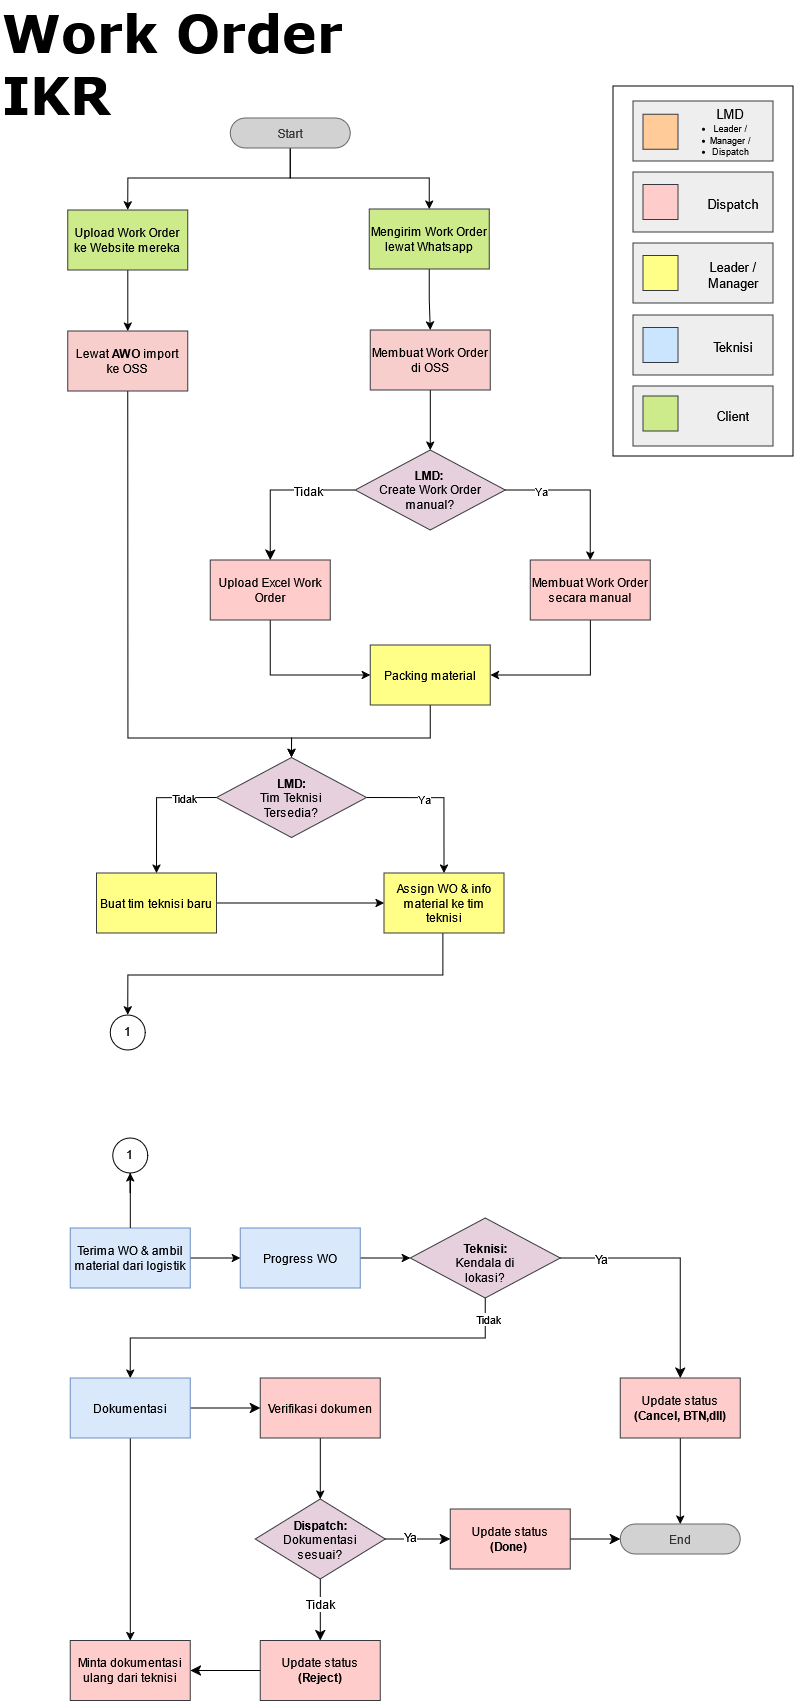

The diagram above was exported from draw.io. Its source (the exported page's mxGraphModel, read from the mxfile embedded in the PNG):
<mxGraphModel dx="4203" dy="1940" grid="1" gridSize="10" guides="1" tooltips="1" connect="1" arrows="1" fold="1" page="1" pageScale="1" pageWidth="850" pageHeight="1100" math="0" shadow="0">
  <root>
    <mxCell id="0" />
    <mxCell id="1" parent="0" />
    <mxCell id="2" edge="1" parent="1" source="6" style="edgeStyle=orthogonalEdgeStyle;rounded=0;orthogonalLoop=1;jettySize=auto;html=1;entryX=0.5;entryY=0;entryDx=0;entryDy=0;exitX=1;exitY=0.5;exitDx=0;exitDy=0;" target="8">
      <mxGeometry relative="1" as="geometry" />
    </mxCell>
    <mxCell id="3" connectable="0" parent="2" style="edgeLabel;html=1;align=center;verticalAlign=middle;resizable=0;points=[];" value="Ya" vertex="1">
      <mxGeometry relative="1" x="-0.3085" y="2" as="geometry">
        <mxPoint x="-19" y="2" as="offset" />
      </mxGeometry>
    </mxCell>
    <mxCell id="4" edge="1" parent="1" source="6" style="edgeStyle=orthogonalEdgeStyle;rounded=0;orthogonalLoop=1;jettySize=auto;html=1;fontSize=12;startSize=8;endSize=8;entryX=0.5;entryY=0;entryDx=0;entryDy=0;exitX=0;exitY=0.5;exitDx=0;exitDy=0;" target="10">
      <mxGeometry relative="1" as="geometry">
        <mxPoint x="3730" y="508" as="targetPoint" />
      </mxGeometry>
    </mxCell>
    <mxCell id="5" connectable="0" parent="4" style="edgeLabel;html=1;align=center;verticalAlign=middle;resizable=0;points=[];fontSize=12;" value="Tidak" vertex="1">
      <mxGeometry relative="1" x="-0.4316" y="-1" as="geometry">
        <mxPoint x="-5" y="1" as="offset" />
      </mxGeometry>
    </mxCell>
    <mxCell id="6" parent="1" style="rhombus;whiteSpace=wrap;html=1;shapeInside=1;fillColor=#E6D0DE;strokeColor=#36393d;" value="&lt;b&gt;LMD:&amp;nbsp;&lt;br&gt;&lt;/b&gt;Create Work Order manual?" vertex="1">
      <mxGeometry height="80" width="150" x="3785" y="452" as="geometry" />
    </mxCell>
    <mxCell id="7" edge="1" parent="1" source="8" style="edgeStyle=orthogonalEdgeStyle;rounded=0;orthogonalLoop=1;jettySize=auto;html=1;entryX=1;entryY=0.5;entryDx=0;entryDy=0;exitX=0.5;exitY=1;exitDx=0;exitDy=0;" target="21">
      <mxGeometry relative="1" as="geometry">
        <Array as="points">
          <mxPoint x="4020" y="677" />
        </Array>
      </mxGeometry>
    </mxCell>
    <mxCell id="8" parent="1" style="rounded=0;whiteSpace=wrap;html=1;fillColor=#ffcccc;strokeColor=#36393d;" value="Membuat Work Order secara manual" vertex="1">
      <mxGeometry height="60" width="120" x="3960" y="562" as="geometry" />
    </mxCell>
    <mxCell id="9" edge="1" parent="1" source="10" style="edgeStyle=orthogonalEdgeStyle;rounded=0;orthogonalLoop=1;jettySize=auto;html=1;entryX=0;entryY=0.5;entryDx=0;entryDy=0;exitX=0.5;exitY=1;exitDx=0;exitDy=0;" target="21">
      <mxGeometry relative="1" as="geometry">
        <Array as="points">
          <mxPoint x="3700" y="677" />
        </Array>
      </mxGeometry>
    </mxCell>
    <mxCell id="10" parent="1" style="rounded=0;whiteSpace=wrap;html=1;fillColor=#ffcccc;strokeColor=#36393d;" value="&lt;div&gt;Upload Excel Work Order&lt;/div&gt;" vertex="1">
      <mxGeometry height="60" width="120" x="3640" y="562" as="geometry" />
    </mxCell>
    <mxCell id="11" edge="1" parent="1" source="12" style="edgeStyle=orthogonalEdgeStyle;rounded=0;orthogonalLoop=1;jettySize=auto;html=1;entryX=0;entryY=0.5;entryDx=0;entryDy=0;" target="19">
      <mxGeometry relative="1" as="geometry" />
    </mxCell>
    <mxCell id="12" parent="1" style="rounded=0;whiteSpace=wrap;html=1;fillColor=#ffff88;strokeColor=#36393d;" value="Buat tim teknisi baru" vertex="1">
      <mxGeometry height="60" width="120" x="3526.25" y="875" as="geometry" />
    </mxCell>
    <mxCell id="13" edge="1" parent="1" source="17" style="edgeStyle=orthogonalEdgeStyle;rounded=0;orthogonalLoop=1;jettySize=auto;html=1;entryX=0.5;entryY=0;entryDx=0;entryDy=0;exitX=0;exitY=0.5;exitDx=0;exitDy=0;" target="12">
      <mxGeometry relative="1" as="geometry">
        <Array as="points">
          <mxPoint x="3586.25" y="799.5" />
        </Array>
      </mxGeometry>
    </mxCell>
    <mxCell id="14" connectable="0" parent="13" style="edgeLabel;html=1;align=center;verticalAlign=middle;resizable=0;points=[];" value="Tidak" vertex="1">
      <mxGeometry relative="1" x="-0.5164" y="-1" as="geometry">
        <mxPoint as="offset" />
      </mxGeometry>
    </mxCell>
    <mxCell id="15" edge="1" parent="1" source="17" style="edgeStyle=orthogonalEdgeStyle;rounded=0;orthogonalLoop=1;jettySize=auto;html=1;entryX=0.5;entryY=0;entryDx=0;entryDy=0;exitX=1;exitY=0.5;exitDx=0;exitDy=0;" target="19">
      <mxGeometry relative="1" as="geometry" />
    </mxCell>
    <mxCell id="16" connectable="0" parent="15" style="edgeLabel;html=1;align=center;verticalAlign=middle;resizable=0;points=[];" value="Ya" vertex="1">
      <mxGeometry relative="1" x="-0.1244" y="-1" as="geometry">
        <mxPoint x="-10" y="-1" as="offset" />
      </mxGeometry>
    </mxCell>
    <mxCell id="17" parent="1" style="rhombus;whiteSpace=wrap;html=1;shapeInside=1;fillColor=#E6D0DE;strokeColor=#36393d;" value="&lt;b&gt;LMD:&lt;br&gt;&lt;/b&gt;Tim Teknisi Tersedia?" vertex="1">
      <mxGeometry height="80" width="150" x="3646.25" y="759.5" as="geometry" />
    </mxCell>
    <mxCell id="18" edge="1" parent="1" source="19" style="edgeStyle=orthogonalEdgeStyle;rounded=0;orthogonalLoop=1;jettySize=auto;html=1;entryX=0.5;entryY=0;entryDx=0;entryDy=0;" target="58">
      <mxGeometry relative="1" as="geometry">
        <Array as="points">
          <mxPoint x="3872.5" y="977" />
          <mxPoint x="3557.5" y="977" />
        </Array>
        <mxPoint x="3872.5" y="937" as="targetPoint" />
      </mxGeometry>
    </mxCell>
    <mxCell id="19" parent="1" style="rounded=0;whiteSpace=wrap;html=1;fillColor=#ffff88;strokeColor=#36393d;" value="Assign WO &amp;amp; info material ke tim teknisi" vertex="1">
      <mxGeometry height="60" width="120" x="3813.75" y="875" as="geometry" />
    </mxCell>
    <mxCell id="20" edge="1" parent="1" source="21" style="edgeStyle=orthogonalEdgeStyle;rounded=0;orthogonalLoop=1;jettySize=auto;html=1;entryX=0.5;entryY=0;entryDx=0;entryDy=0;" target="17">
      <mxGeometry relative="1" as="geometry">
        <Array as="points">
          <mxPoint x="3860" y="740" />
          <mxPoint x="3721.31" y="740" />
        </Array>
      </mxGeometry>
    </mxCell>
    <mxCell id="21" parent="1" style="rounded=0;whiteSpace=wrap;html=1;fillColor=#ffff88;strokeColor=#36393d;" value="Packing material" vertex="1">
      <mxGeometry height="60" width="120" x="3800" y="647" as="geometry" />
    </mxCell>
    <mxCell id="22" edge="1" parent="1" source="23" style="edgeStyle=orthogonalEdgeStyle;rounded=0;orthogonalLoop=1;jettySize=auto;html=1;entryX=0.5;entryY=0;entryDx=0;entryDy=0;" target="6">
      <mxGeometry relative="1" as="geometry" />
    </mxCell>
    <mxCell id="23" parent="1" style="rounded=0;whiteSpace=wrap;html=1;fillColor=#F8CECC;strokeColor=#36393d;gradientDirection=south;" value="Membuat Work Order di OSS" vertex="1">
      <mxGeometry height="60" width="120" x="3800" y="332" as="geometry" />
    </mxCell>
    <mxCell id="24" edge="1" parent="1" source="26" style="edgeStyle=orthogonalEdgeStyle;rounded=0;orthogonalLoop=1;jettySize=auto;html=1;entryX=0;entryY=0.5;entryDx=0;entryDy=0;" target="57">
      <mxGeometry relative="1" as="geometry" />
    </mxCell>
    <mxCell id="25" edge="1" parent="1" source="60" style="edgeStyle=orthogonalEdgeStyle;rounded=0;orthogonalLoop=1;jettySize=auto;html=1;">
      <mxGeometry relative="1" as="geometry">
        <mxPoint x="3560" y="1170" as="targetPoint" />
      </mxGeometry>
    </mxCell>
    <mxCell id="26" parent="1" style="rounded=0;whiteSpace=wrap;html=1;fillColor=#dae8fc;strokeColor=#6c8ebf;" value="Terima WO &amp;amp; ambil material dari logistik" vertex="1">
      <mxGeometry height="60" width="120" x="3500" y="1230" as="geometry" />
    </mxCell>
    <mxCell id="27" edge="1" parent="1" source="31" style="edgeStyle=orthogonalEdgeStyle;rounded=0;orthogonalLoop=1;jettySize=auto;html=1;entryX=0.5;entryY=0;entryDx=0;entryDy=0;exitX=0.5;exitY=1;exitDx=0;exitDy=0;" target="34">
      <mxGeometry relative="1" as="geometry">
        <mxPoint x="3560" y="1423" as="sourcePoint" />
        <mxPoint x="3610" y="1463" as="targetPoint" />
      </mxGeometry>
    </mxCell>
    <mxCell id="28" connectable="0" parent="27" style="edgeLabel;html=1;align=center;verticalAlign=middle;resizable=0;points=[];" value="Tidak" vertex="1">
      <mxGeometry relative="1" x="-0.6713" y="5" as="geometry">
        <mxPoint x="32" y="-25" as="offset" />
      </mxGeometry>
    </mxCell>
    <mxCell id="29" edge="1" parent="1" source="31" style="edgeStyle=orthogonalEdgeStyle;rounded=0;orthogonalLoop=1;jettySize=auto;html=1;entryX=0.5;entryY=0;entryDx=0;entryDy=0;fontSize=12;startSize=8;endSize=8;" target="36">
      <mxGeometry relative="1" as="geometry">
        <Array as="points">
          <mxPoint x="4110" y="1260" />
        </Array>
      </mxGeometry>
    </mxCell>
    <mxCell id="30" connectable="0" parent="29" style="edgeLabel;html=1;align=center;verticalAlign=middle;resizable=0;points=[];fontSize=12;" value="Ya" vertex="1">
      <mxGeometry relative="1" x="-0.5023" y="-4" as="geometry">
        <mxPoint x="-20" y="-4" as="offset" />
      </mxGeometry>
    </mxCell>
    <mxCell id="31" parent="1" style="rhombus;whiteSpace=wrap;html=1;shapeInside=1;fillColor=#E6D0DE;strokeColor=#36393d;" value="&lt;b&gt;Teknisi:&lt;/b&gt;&lt;br&gt;Kendala di lokasi?" vertex="1">
      <mxGeometry height="80" width="150" x="3840" y="1220" as="geometry" />
    </mxCell>
    <mxCell id="32" edge="1" parent="1" source="34" style="edgeStyle=orthogonalEdgeStyle;rounded=0;orthogonalLoop=1;jettySize=auto;html=1;entryX=0;entryY=0.5;entryDx=0;entryDy=0;fontSize=12;startSize=8;endSize=8;" target="53">
      <mxGeometry relative="1" as="geometry" />
    </mxCell>
    <mxCell id="33" edge="1" parent="1" source="34" style="edgeStyle=orthogonalEdgeStyle;rounded=0;orthogonalLoop=1;jettySize=auto;html=1;entryX=0.5;entryY=0;entryDx=0;entryDy=0;" target="42">
      <mxGeometry relative="1" as="geometry" />
    </mxCell>
    <mxCell id="34" parent="1" style="rounded=0;whiteSpace=wrap;html=1;fillColor=#dae8fc;strokeColor=#6c8ebf;" value="Dokumentasi" vertex="1">
      <mxGeometry height="60" width="120" x="3500" y="1380" as="geometry" />
    </mxCell>
    <mxCell id="35" edge="1" parent="1" source="36" style="edgeStyle=orthogonalEdgeStyle;rounded=0;orthogonalLoop=1;jettySize=auto;html=1;entryX=0.5;entryY=0;entryDx=0;entryDy=0;" target="50">
      <mxGeometry relative="1" as="geometry" />
    </mxCell>
    <mxCell id="36" parent="1" style="rounded=0;whiteSpace=wrap;html=1;fillColor=#ffcccc;strokeColor=#36393d;" value="Update status&lt;br&gt;&lt;b&gt;(Cancel, BTN,dll)&lt;/b&gt;" vertex="1">
      <mxGeometry height="60" width="120" x="4050" y="1380" as="geometry" />
    </mxCell>
    <mxCell id="37" edge="1" parent="1" source="41" style="edgeStyle=orthogonalEdgeStyle;rounded=0;orthogonalLoop=1;jettySize=auto;html=1;entryX=0.5;entryY=0;entryDx=0;entryDy=0;fontSize=12;startSize=8;endSize=8;exitX=0.5;exitY=1;exitDx=0;exitDy=0;" target="46">
      <mxGeometry relative="1" as="geometry">
        <mxPoint x="3750" y="1531.4999999999998" as="targetPoint" />
      </mxGeometry>
    </mxCell>
    <mxCell id="38" connectable="0" parent="37" style="edgeLabel;html=1;align=center;verticalAlign=middle;resizable=0;points=[];fontSize=12;" value="Tidak" vertex="1">
      <mxGeometry relative="1" x="-0.2727" y="-1" as="geometry">
        <mxPoint as="offset" />
      </mxGeometry>
    </mxCell>
    <mxCell id="39" edge="1" parent="1" source="41" style="edgeStyle=none;curved=1;rounded=0;orthogonalLoop=1;jettySize=auto;html=1;entryX=0;entryY=0.5;entryDx=0;entryDy=0;fontSize=12;startSize=8;endSize=8;" target="44">
      <mxGeometry relative="1" as="geometry" />
    </mxCell>
    <mxCell id="40" connectable="0" parent="39" style="edgeLabel;html=1;align=center;verticalAlign=middle;resizable=0;points=[];fontSize=12;" value="Ya" vertex="1">
      <mxGeometry relative="1" x="-0.2586" y="3" as="geometry">
        <mxPoint as="offset" />
      </mxGeometry>
    </mxCell>
    <mxCell id="41" parent="1" style="rhombus;whiteSpace=wrap;html=1;shapeInside=1;fillColor=#E6D0DE;strokeColor=#36393d;" value="&lt;b&gt;Dispatch:&lt;br&gt;&lt;/b&gt;Dokumentasi sesuai?" vertex="1">
      <mxGeometry height="80" width="130" x="3685" y="1501" as="geometry" />
    </mxCell>
    <mxCell id="42" parent="1" style="rounded=0;whiteSpace=wrap;html=1;fillColor=#ffcccc;strokeColor=#36393d;" value="Minta dokumentasi ulang dari teknisi" vertex="1">
      <mxGeometry height="60" width="120" x="3500" y="1642.5" as="geometry" />
    </mxCell>
    <mxCell id="43" edge="1" parent="1" source="44" style="edgeStyle=none;curved=1;rounded=0;orthogonalLoop=1;jettySize=auto;html=1;entryX=0;entryY=0.5;entryDx=0;entryDy=0;fontSize=12;startSize=8;endSize=8;exitX=1;exitY=0.5;exitDx=0;exitDy=0;" target="50">
      <mxGeometry relative="1" as="geometry">
        <mxPoint x="4312.5" y="1714" as="targetPoint" />
      </mxGeometry>
    </mxCell>
    <mxCell id="44" parent="1" style="rounded=0;whiteSpace=wrap;html=1;fillColor=#ffcccc;strokeColor=#36393d;" value="Update status&lt;div&gt;&lt;b&gt;(Done)&lt;/b&gt;&amp;nbsp;&lt;/div&gt;" vertex="1">
      <mxGeometry height="60" width="120" x="3880" y="1511" as="geometry" />
    </mxCell>
    <mxCell id="45" edge="1" parent="1" source="46" style="edgeStyle=none;curved=1;rounded=0;orthogonalLoop=1;jettySize=auto;html=1;entryX=1;entryY=0.5;entryDx=0;entryDy=0;fontSize=12;startSize=8;endSize=8;exitX=0;exitY=0.5;exitDx=0;exitDy=0;" target="42">
      <mxGeometry relative="1" as="geometry" />
    </mxCell>
    <mxCell id="46" parent="1" style="rounded=0;whiteSpace=wrap;html=1;fillColor=#ffcccc;strokeColor=#36393d;" value="Update status&lt;div&gt;&lt;b&gt;(Reject)&lt;/b&gt;&lt;/div&gt;" vertex="1">
      <mxGeometry height="60" width="120" x="3690" y="1642.5" as="geometry" />
    </mxCell>
    <mxCell id="47" edge="1" parent="1" source="49" style="edgeStyle=orthogonalEdgeStyle;rounded=0;orthogonalLoop=1;jettySize=auto;html=1;entryX=0.5;entryY=0;entryDx=0;entryDy=0;" target="63">
      <mxGeometry relative="1" as="geometry">
        <Array as="points">
          <mxPoint x="3720" y="180" />
          <mxPoint x="3557.5" y="180" />
        </Array>
      </mxGeometry>
    </mxCell>
    <mxCell id="48" edge="1" parent="1" source="49" style="edgeStyle=orthogonalEdgeStyle;rounded=0;orthogonalLoop=1;jettySize=auto;html=1;entryX=0.5;entryY=0;entryDx=0;entryDy=0;" target="55">
      <mxGeometry relative="1" as="geometry">
        <Array as="points">
          <mxPoint x="3720" y="180" />
          <mxPoint x="3859" y="180" />
        </Array>
      </mxGeometry>
    </mxCell>
    <mxCell id="49" parent="1" style="rounded=1;whiteSpace=wrap;html=1;imageWidth=24;arcSize=50;fillColor=#D2D2D2;strokeColor=#666666;fontColor=#333333;" value="Start" vertex="1">
      <mxGeometry height="30" width="120" x="3660" y="120" as="geometry" />
    </mxCell>
    <mxCell id="50" parent="1" style="rounded=1;whiteSpace=wrap;html=1;imageWidth=24;arcSize=50;fillColor=#D2D2D2;strokeColor=#666666;fontColor=#333333;" value="End" vertex="1">
      <mxGeometry height="30" width="120" x="4050" y="1526" as="geometry" />
    </mxCell>
    <mxCell id="51" parent="1" style="text;html=1;whiteSpace=wrap;strokeColor=none;fillColor=none;align=left;verticalAlign=middle;rounded=0;fontFamily=Verdana;fontStyle=1" value="&lt;div align=&quot;left&quot;&gt;&lt;font style=&quot;font-size: 52px;&quot;&gt;Work Order IKR&lt;/font&gt;&lt;/div&gt;" vertex="1">
      <mxGeometry height="110" width="350" x="3430" y="10" as="geometry" />
    </mxCell>
    <mxCell id="52" edge="1" parent="1" source="53" style="edgeStyle=orthogonalEdgeStyle;rounded=0;orthogonalLoop=1;jettySize=auto;html=1;entryX=0.5;entryY=0;entryDx=0;entryDy=0;" target="41">
      <mxGeometry relative="1" as="geometry" />
    </mxCell>
    <mxCell id="53" parent="1" style="rounded=0;whiteSpace=wrap;html=1;fillColor=#ffcccc;strokeColor=#36393d;" value="Verifikasi dokumen" vertex="1">
      <mxGeometry height="60" width="120" x="3690" y="1380" as="geometry" />
    </mxCell>
    <mxCell id="54" edge="1" parent="1" source="55" style="edgeStyle=orthogonalEdgeStyle;rounded=0;orthogonalLoop=1;jettySize=auto;html=1;entryX=0.5;entryY=0;entryDx=0;entryDy=0;" target="23">
      <mxGeometry relative="1" as="geometry" />
    </mxCell>
    <mxCell id="55" parent="1" style="rounded=0;whiteSpace=wrap;html=1;fillColor=#cdeb8b;strokeColor=#36393d;gradientDirection=south;" value="Mengirim Work Order lewat Whatsapp" vertex="1">
      <mxGeometry height="60" width="120" x="3799" y="211" as="geometry" />
    </mxCell>
    <mxCell id="56" edge="1" parent="1" source="57" style="edgeStyle=orthogonalEdgeStyle;rounded=0;orthogonalLoop=1;jettySize=auto;html=1;entryX=0;entryY=0.5;entryDx=0;entryDy=0;" target="31">
      <mxGeometry relative="1" as="geometry" />
    </mxCell>
    <mxCell id="57" parent="1" style="rounded=0;whiteSpace=wrap;html=1;fillColor=#dae8fc;strokeColor=#6c8ebf;" value="Progress WO" vertex="1">
      <mxGeometry height="60" width="120" x="3670" y="1230" as="geometry" />
    </mxCell>
    <mxCell id="58" parent="1" style="ellipse;whiteSpace=wrap;html=1;shapeInside=1;aspect=fixed;" value="1" vertex="1">
      <mxGeometry height="35" width="35" x="3540" y="1017" as="geometry" />
    </mxCell>
    <mxCell id="59" edge="1" parent="1" source="26" style="edgeStyle=orthogonalEdgeStyle;rounded=0;orthogonalLoop=1;jettySize=auto;html=1;entryX=0.5;entryY=1;entryDx=0;entryDy=0;" target="60" value="">
      <mxGeometry relative="1" as="geometry">
        <mxPoint x="3560" y="1230" as="sourcePoint" />
        <mxPoint x="3560" y="1170" as="targetPoint" />
      </mxGeometry>
    </mxCell>
    <mxCell id="60" parent="1" style="ellipse;whiteSpace=wrap;html=1;shapeInside=1;aspect=fixed;" value="1" vertex="1">
      <mxGeometry height="35" width="35" x="3542.5" y="1140" as="geometry" />
    </mxCell>
    <mxCell id="61" parent="1" style="text;whiteSpace=wrap;html=1;" value="&lt;img src=&quot;data:image/svg+xml,(base64 omitted: 29028 chars)&quot; width=&quot;182&quot; height=&quot;372&quot;&gt;" vertex="1">
      <mxGeometry height="385" width="190" x="4040" y="80" as="geometry" />
    </mxCell>
    <mxCell id="62" edge="1" parent="1" source="63" style="edgeStyle=orthogonalEdgeStyle;rounded=0;orthogonalLoop=1;jettySize=auto;html=1;entryX=0.5;entryY=0;entryDx=0;entryDy=0;" target="65">
      <mxGeometry relative="1" as="geometry" />
    </mxCell>
    <mxCell id="63" parent="1" style="rounded=0;whiteSpace=wrap;html=1;fillColor=#cdeb8b;strokeColor=#36393d;gradientDirection=south;" value="Upload Work Order ke Website mereka" vertex="1">
      <mxGeometry height="60" width="120" x="3497.5" y="212" as="geometry" />
    </mxCell>
    <mxCell id="64" edge="1" parent="1" source="65" style="edgeStyle=orthogonalEdgeStyle;rounded=0;orthogonalLoop=1;jettySize=auto;html=1;entryX=0.5;entryY=0;entryDx=0;entryDy=0;exitX=0.5;exitY=1;exitDx=0;exitDy=0;" target="17">
      <mxGeometry relative="1" as="geometry">
        <Array as="points">
          <mxPoint x="3557.5" y="740" />
          <mxPoint x="3721.25" y="740" />
        </Array>
      </mxGeometry>
    </mxCell>
    <mxCell id="65" parent="1" style="rounded=0;whiteSpace=wrap;html=1;fillColor=#F8CECC;strokeColor=#36393d;gradientDirection=south;" value="Lewat&amp;nbsp;&lt;b&gt;AWO&lt;/b&gt;&amp;nbsp;import ke OSS" vertex="1">
      <mxGeometry height="60" width="120" x="3497.5" y="333" as="geometry" />
    </mxCell>
  </root>
</mxGraphModel>